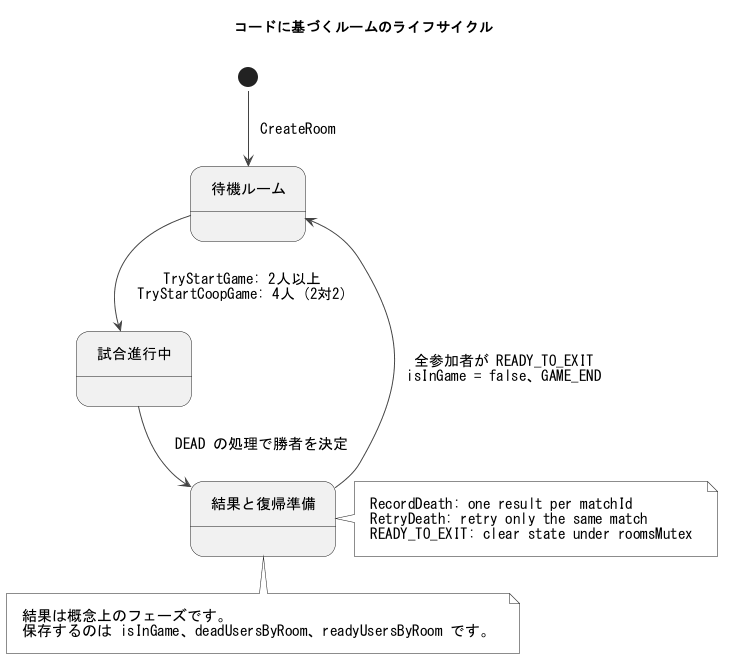

The diagram above was rendered by PlantUML. Its source (embedded in the PNG):
@startuml
!pragma layout smetana
skinparam monochrome true
skinparam shadowing false
skinparam backgroundColor white
skinparam defaultFontName "MS Gothic"
skinparam defaultFontSize 15
skinparam ArrowColor #444444
skinparam Padding 10
skinparam sequenceMessageAlign center
hide footbox
title コードに基づくルームのライフサイクル
state "待機ルーム" as Waiting
state "試合進行中" as Playing
state "結果と復帰準備" as Results
[*] --> Waiting : CreateRoom
Waiting --> Playing : TryStartGame: 2人以上\nTryStartCoopGame: 4人 (2対2)
Playing --> Results : DEAD の処理で勝者を決定
Results --> Waiting : 全参加者が READY_TO_EXIT\nisInGame = false、GAME_END
note bottom of Results
結果は概念上のフェーズです。
保存するのは isInGame、deadUsersByRoom、readyUsersByRoom です。
end note
note right of Results
RecordDeath: one result per matchId
RetryDeath: retry only the same match
READY_TO_EXIT: clear state under roomsMutex
end note
@enduml